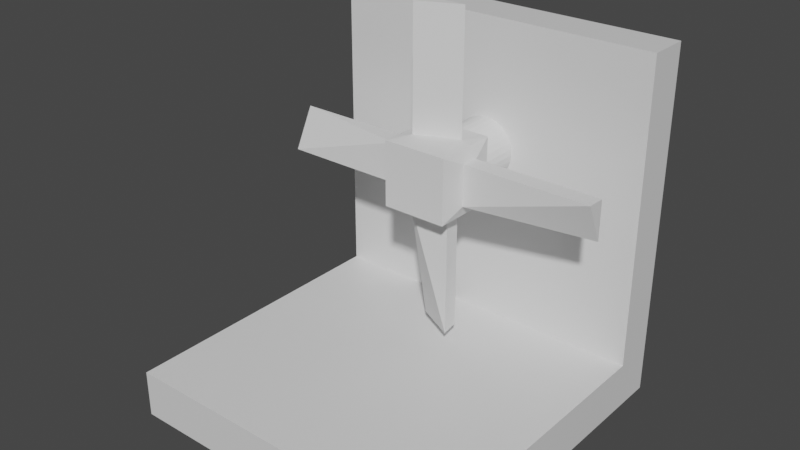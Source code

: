 # Source: FanTrap.blend  (saved by Blender 2.82.7; exported with 4.5.12 LTS)
import bpy
from mathutils import Matrix  # noqa: F401  (used for matrix-valued properties, if any)

bpy.ops.wm.read_factory_settings(use_empty=True)
scene = bpy.context.scene
scene.name = 'Scene'

# ---- collections
col_collection = bpy.data.collections.new('Collection'); scene.collection.children.link(col_collection)

# ---- materials (node trees are filled in below, after node groups)
mat_material = bpy.data.materials.new('Material')
mat_material.alpha_threshold = 0.0
mat_material.use_transparent_shadow = False
mat_material.line_color = (0.0, 0.0, 0.0, 1.0)

# ---- material node trees
mat_material.use_nodes = True; mat_material.node_tree.nodes.clear()
_N = mat_material.node_tree.nodes; _L = mat_material.node_tree.links
n0 = _N.new('ShaderNodeOutputMaterial'); n0.name = 'Material Output'; n0.location = (300, 300)
n1 = _N.new('ShaderNodeBsdfPrincipled'); n1.name = 'Principled BSDF'; n1.location = (10, 300)
n1.distribution = 'GGX'
n1.subsurface_method = 'BURLEY'
n1.inputs[2].default_value = 0.4
n1.inputs[3].default_value = 1.45
n1.inputs[27].default_value = (0.0, 0.0, 0.0, 1.0)
n1.inputs[28].default_value = 1.0
_L.new(n1.outputs[0], n0.inputs[0])
n0.is_active_output = True

# ---- world
world_world = bpy.data.worlds.new('World'); scene.world = world_world
world_world.use_nodes = True; world_world.node_tree.nodes.clear()
_N = world_world.node_tree.nodes; _L = world_world.node_tree.links
n0 = _N.new('ShaderNodeOutputWorld'); n0.name = 'World Output'; n0.location = (300, 300)
n1 = _N.new('ShaderNodeBackground'); n1.name = 'Background'; n1.location = (10, 300)
n1.inputs[0].default_value = (0.05088, 0.05088, 0.05088, 1.0)
_L.new(n1.outputs[0], n0.inputs[0])
n0.is_active_output = True
world_world.color = (0.05088, 0.05088, 0.05088)
world_world.use_sun_shadow = False
world_world.sun_shadow_jitter_overblur = 0.0

# ---- meshes
me_cube = bpy.data.meshes.new('Cube')
me_cube.from_pydata([(1.0, 1.0, 0.1414), (1.0, 1.0, -0.1414), (1.0, -1.0, 0.1414), (1.0, -1.0, -0.1414), (-1.0, 1.0, 0.1414), (-1.0, 1.0, -0.1414), (-1.0, -1.0, 0.1414), (-1.0, -1.0, -0.1414), (0.0, -1.0, 0.1414), (1.0, 0.0, 0.1414), (-1.0, 0.0, 0.1414), (0.0, 1.0, 0.1414), (0.0, 0.0, 0.1414), (-0.5, -1.0, 0.1414), (1.0, -0.5, 0.1414), (-1.0, 0.5, 0.1414), (0.5, 1.0, 0.1414), (0.5, -1.0, 0.1414), (1.0, 0.5, 0.1414), (-1.0, -0.5, 0.1414), (-0.5, 1.0, 0.1414), (0.0, -0.5, 0.1414), (0.0, 0.5, 0.1414), (0.5, 0.0, 0.1414), (-0.5, 0.0, 0.1414), (-0.5, 0.5, 0.1414), (0.5, 0.5, 0.1414), (0.5, -0.5, 0.1414), (-0.5, -0.5, 0.1414), (-0.75, -1.0, 0.1414), (1.0, -0.75, 0.1414), (-1.0, 0.75, 0.1414), (0.75, 1.0, 0.1414), (0.25, -1.0, 0.1414), (1.0, 0.25, 0.1414), (-1.0, -0.25, 0.1414), (-0.25, 1.0, 0.1414), (0.0, -0.75, 0.1414), (0.0, 0.25, 0.1414), (0.75, 0.0, 0.1414), (-0.25, 0.0, 0.1414), (-0.25, -1.0, 0.1414), (1.0, -0.25, 0.1414), (-1.0, 0.25, 0.1414), (0.25, 1.0, 0.1414), (0.75, -1.0, 0.1414), (1.0, 0.75, 0.1414), (-1.0, -0.75, 0.1414), (-0.75, 1.0, 0.1414), (0.0, -0.25, 0.1414), (0.0, 0.75, 0.1414), (0.25, 0.0, 0.1414), (-0.75, 0.0, 0.1414), (-0.5, 0.25, 0.1414), (-0.5, 0.75, 0.1414), (-0.25, 0.5, 0.1414), (-0.75, 0.5, 0.1414), (0.5, 0.25, 0.1414), (0.5, 0.75, 0.1414), (0.75, 0.5, 0.1414), (0.25, 0.5, 0.1414), (0.5, -0.75, 0.1414), (0.5, -0.25, 0.1414), (0.75, -0.5, 0.1414), (0.25, -0.5, 0.1414), (-0.5, -0.75, 0.1414), (-0.5, -0.25, 0.1414), (-0.25, -0.5, 0.1414), (-0.75, -0.5, 0.1414), (-0.75, -0.25, 0.1414), (-0.25, -0.25, 0.1414), (-0.25, -0.75, 0.1414), (0.25, -0.25, 0.1414), (0.75, -0.25, 0.1414), (0.75, -0.75, 0.1414), (0.25, 0.75, 0.1414), (0.75, 0.75, 0.1414), (0.75, 0.25, 0.1414), (-0.75, 0.75, 0.1414), (-0.25, 0.75, 0.1414), (-0.25, 0.25, 0.1414), (-0.75, 0.25, 0.1414), (0.25, 0.25, 0.1414), (0.25, -0.75, 0.1414), (-0.75, -0.75, 0.1414), (-1.0, 0.75, 1.967), (-1.0, 1.0, 1.967), (0.75, 1.0, 1.967), (1.0, 1.0, 1.967), (-0.25, 1.0, 1.967), (0.0, 1.0, 1.967), (0.25, 1.0, 1.967), (0.5, 1.0, 1.967), (-0.75, 1.0, 1.967), (-0.5, 1.0, 1.967), (1.0, 0.75, 1.967), (0.0, 0.75, 1.967), (-0.5, 0.75, 1.967), (0.5, 0.75, 1.967), (0.25, 0.75, 1.967), (0.75, 0.75, 1.967), (-0.75, 0.75, 1.967), (-0.25, 0.75, 1.967)], [], [(84, 47, 6, 29), (3, 2, 45, 17, 33, 8, 41, 13, 29, 6, 7), (7, 6, 47, 19, 35, 10, 43, 15, 31, 4, 5), (5, 1, 3, 7), (1, 0, 46, 18, 34, 9, 42, 14, 30, 2, 3), (5, 4, 48, 20, 36, 11, 44, 16, 32, 0, 1), (83, 37, 8, 33), (82, 38, 12, 51), (81, 43, 10, 52), (80, 53, 24, 40), (79, 54, 25, 55), (78, 31, 15, 56), (77, 57, 23, 39), (76, 58, 26, 59), (75, 50, 22, 60), (74, 61, 17, 45), (73, 62, 27, 63), (72, 49, 21, 64), (71, 65, 13, 41), (70, 66, 28, 67), (69, 35, 19, 68), (66, 69, 68, 28), (24, 52, 69, 66), (52, 10, 35, 69), (49, 70, 67, 21), (12, 40, 70, 49), (40, 24, 66, 70), (37, 71, 41, 8), (21, 67, 71, 37), (67, 28, 65, 71), (62, 72, 64, 27), (23, 51, 72, 62), (51, 12, 49, 72), (42, 73, 63, 14), (9, 39, 73, 42), (39, 23, 62, 73), (30, 74, 45, 2), (14, 63, 74, 30), (63, 27, 61, 74), (58, 75, 60, 26), (48, 4, 86, 93), (11, 36, 89, 90), (46, 76, 59, 18), (78, 54, 97, 101), (76, 46, 95, 100), (34, 77, 39, 9), (18, 59, 77, 34), (59, 26, 57, 77), (54, 78, 56, 25), (32, 16, 92, 87), (46, 0, 88, 95), (50, 79, 55, 22), (54, 79, 102, 97), (20, 48, 93, 94), (38, 80, 40, 12), (22, 55, 80, 38), (55, 25, 53, 80), (53, 81, 52, 24), (25, 56, 81, 53), (56, 15, 43, 81), (57, 82, 51, 23), (26, 60, 82, 57), (60, 22, 38, 82), (61, 83, 33, 17), (27, 64, 83, 61), (64, 21, 37, 83), (65, 84, 29, 13), (28, 68, 84, 65), (68, 19, 47, 84), (92, 91, 99, 98), (91, 90, 96, 99), (88, 87, 100, 95), (87, 92, 98, 100), (94, 93, 101, 97), (93, 86, 85, 101), (90, 89, 102, 96), (89, 94, 97, 102), (58, 76, 100, 98), (16, 44, 91, 92), (31, 78, 101, 85), (4, 31, 85, 86), (0, 32, 87, 88), (75, 58, 98, 99), (36, 20, 94, 89), (44, 11, 90, 91), (50, 75, 99, 96), (79, 50, 96, 102)])
_uv = me_cube.uv_layers.new(name='UVMap')
_uv.uv.foreach_set('vector', [0.8438, 0.7188, 0.875, 0.7188, 0.875, 0.75, 0.8438, 0.75, 0.375, 0.75, 0.625, 0.75, 0.625, 0.7812, 0.625, 0.8125, 0.625, 0.8438, 0.625, 0.875, 0.625, 0.9062, 0.625, 0.9375, 0.625, 0.9688, 0.625, 1.0, 0.375, 1.0, 0.375, 0.0, 0.625, 0.0, 0.625, 0.03125, 0.625, 0.0625, 0.625, 0.09375, 0.625, 0.125, 0.625, 0.1562, 0.625, 0.1875, 0.625, 0.2188, 0.625, 0.25, 0.375, 0.25, 0.125, 0.5, 0.375, 0.5, 0.375, 0.75, 0.125, 0.75, 0.375, 0.5, 0.625, 0.5, 0.625, 0.5312, 0.625, 0.5625, 0.625, 0.5938, 0.625, 0.625, 0.625, 0.6562, 0.625, 0.6875, 0.625, 0.7188, 0.625, 0.75, 0.375, 0.75, 0.375, 0.25, 0.625, 0.25, 0.625, 0.2812, 0.625, 0.3125, 0.625, 0.3438, 0.625, 0.375, 0.625, 0.4062, 0.625, 0.4375, 0.625, 0.4688, 0.625, 0.5, 0.375, 0.5, 0.7188, 0.7188, 0.75, 0.7188, 0.75, 0.75, 0.7188, 0.75, 0.7188, 0.5938, 0.75, 0.5938, 0.75, 0.625, 0.7188, 0.625, 0.8438, 0.5938, 0.875, 0.5938, 0.875, 0.625, 0.8438, 0.625, 0.7812, 0.5938, 0.8125, 0.5938, 0.8125, 0.625, 0.7812, 0.625, 0.7812, 0.5312, 0.8125, 0.5312, 0.8125, 0.5625, 0.7812, 0.5625, 0.8438, 0.5312, 0.875, 0.5312, 0.875, 0.5625, 0.8438, 0.5625, 0.6562, 0.5938, 0.6875, 0.5938, 0.6875, 0.625, 0.6562, 0.625, 0.6562, 0.5312, 0.6875, 0.5312, 0.6875, 0.5625, 0.6562, 0.5625, 0.7188, 0.5312, 0.75, 0.5312, 0.75, 0.5625, 0.7188, 0.5625, 0.6562, 0.7188, 0.6875, 0.7188, 0.6875, 0.75, 0.6562, 0.75, 0.6562, 0.6562, 0.6875, 0.6562, 0.6875, 0.6875, 0.6562, 0.6875, 0.7188, 0.6562, 0.75, 0.6562, 0.75, 0.6875, 0.7188, 0.6875, 0.7812, 0.7188, 0.8125, 0.7188, 0.8125, 0.75, 0.7812, 0.75, 0.7812, 0.6562, 0.8125, 0.6562, 0.8125, 0.6875, 0.7812, 0.6875, 0.8438, 0.6562, 0.875, 0.6562, 0.875, 0.6875, 0.8438, 0.6875, 0.8125, 0.6562, 0.8438, 0.6562, 0.8438, 0.6875, 0.8125, 0.6875, 0.8125, 0.625, 0.8438, 0.625, 0.8438, 0.6562, 0.8125, 0.6562, 0.8438, 0.625, 0.875, 0.625, 0.875, 0.6562, 0.8438, 0.6562, 0.75, 0.6562, 0.7812, 0.6562, 0.7812, 0.6875, 0.75, 0.6875, 0.75, 0.625, 0.7812, 0.625, 0.7812, 0.6562, 0.75, 0.6562, 0.7812, 0.625, 0.8125, 0.625, 0.8125, 0.6562, 0.7812, 0.6562, 0.75, 0.7188, 0.7812, 0.7188, 0.7812, 0.75, 0.75, 0.75, 0.75, 0.6875, 0.7812, 0.6875, 0.7812, 0.7188, 0.75, 0.7188, 0.7812, 0.6875, 0.8125, 0.6875, 0.8125, 0.7188, 0.7812, 0.7188, 0.6875, 0.6562, 0.7188, 0.6562, 0.7188, 0.6875, 0.6875, 0.6875, 0.6875, 0.625, 0.7188, 0.625, 0.7188, 0.6562, 0.6875, 0.6562, 0.7188, 0.625, 0.75, 0.625, 0.75, 0.6562, 0.7188, 0.6562, 0.625, 0.6562, 0.6562, 0.6562, 0.6562, 0.6875, 0.625, 0.6875, 0.625, 0.625, 0.6562, 0.625, 0.6562, 0.6562, 0.625, 0.6562, 0.6562, 0.625, 0.6875, 0.625, 0.6875, 0.6562, 0.6562, 0.6562, 0.625, 0.7188, 0.6562, 0.7188, 0.6562, 0.75, 0.625, 0.75, 0.625, 0.6875, 0.6562, 0.6875, 0.6562, 0.7188, 0.625, 0.7188, 0.6562, 0.6875, 0.6875, 0.6875, 0.6875, 0.7188, 0.6562, 0.7188, 0.6875, 0.5312, 0.7188, 0.5312, 0.7188, 0.5625, 0.6875, 0.5625, 0.625, 0.2812, 0.625, 0.25, 0.625, 0.25, 0.625, 0.2812, 0.625, 0.375, 0.625, 0.3438, 0.625, 0.3438, 0.625, 0.375, 0.625, 0.5312, 0.6562, 0.5312, 0.6562, 0.5625, 0.625, 0.5625, 0.8438, 0.5312, 0.8125, 0.5312, 0.8125, 0.5312, 0.8438, 0.5312, 0.6562, 0.5312, 0.625, 0.5312, 0.625, 0.5312, 0.6562, 0.5312, 0.625, 0.5938, 0.6562, 0.5938, 0.6562, 0.625, 0.625, 0.625, 0.625, 0.5625, 0.6562, 0.5625, 0.6562, 0.5938, 0.625, 0.5938, 0.6562, 0.5625, 0.6875, 0.5625, 0.6875, 0.5938, 0.6562, 0.5938, 0.8125, 0.5312, 0.8438, 0.5312, 0.8438, 0.5625, 0.8125, 0.5625, 0.625, 0.4688, 0.625, 0.4375, 0.625, 0.4375, 0.625, 0.4688, 0.625, 0.5312, 0.625, 0.5, 0.625, 0.5, 0.625, 0.5312, 0.75, 0.5312, 0.7812, 0.5312, 0.7812, 0.5625, 0.75, 0.5625, 0.8125, 0.5312, 0.7812, 0.5312, 0.7812, 0.5312, 0.8125, 0.5312, 0.625, 0.3125, 0.625, 0.2812, 0.625, 0.2812, 0.625, 0.3125, 0.75, 0.5938, 0.7812, 0.5938, 0.7812, 0.625, 0.75, 0.625, 0.75, 0.5625, 0.7812, 0.5625, 0.7812, 0.5938, 0.75, 0.5938, 0.7812, 0.5625, 0.8125, 0.5625, 0.8125, 0.5938, 0.7812, 0.5938, 0.8125, 0.5938, 0.8438, 0.5938, 0.8438, 0.625, 0.8125, 0.625, 0.8125, 0.5625, 0.8438, 0.5625, 0.8438, 0.5938, 0.8125, 0.5938, 0.8438, 0.5625, 0.875, 0.5625, 0.875, 0.5938, 0.8438, 0.5938, 0.6875, 0.5938, 0.7188, 0.5938, 0.7188, 0.625, 0.6875, 0.625, 0.6875, 0.5625, 0.7188, 0.5625, 0.7188, 0.5938, 0.6875, 0.5938, 0.7188, 0.5625, 0.75, 0.5625, 0.75, 0.5938, 0.7188, 0.5938, 0.6875, 0.7188, 0.7188, 0.7188, 0.7188, 0.75, 0.6875, 0.75, 0.6875, 0.6875, 0.7188, 0.6875, 0.7188, 0.7188, 0.6875, 0.7188, 0.7188, 0.6875, 0.75, 0.6875, 0.75, 0.7188, 0.7188, 0.7188, 0.8125, 0.7188, 0.8438, 0.7188, 0.8438, 0.75, 0.8125, 0.75, 0.8125, 0.6875, 0.8438, 0.6875, 0.8438, 0.7188, 0.8125, 0.7188, 0.8438, 0.6875, 0.875, 0.6875, 0.875, 0.7188, 0.8438, 0.7188, 0.6875, 0.5, 0.7188, 0.5, 0.7188, 0.5312, 0.6875, 0.5312, 0.7188, 0.5, 0.75, 0.5, 0.75, 0.5312, 0.7188, 0.5312, 0.625, 0.5, 0.6562, 0.5, 0.6562, 0.5312, 0.625, 0.5312, 0.6562, 0.5, 0.6875, 0.5, 0.6875, 0.5312, 0.6562, 0.5312, 0.8125, 0.5, 0.8438, 0.5, 0.8438, 0.5312, 0.8125, 0.5312, 0.8438, 0.5, 0.875, 0.5, 0.875, 0.5312, 0.8438, 0.5312, 0.75, 0.5, 0.7812, 0.5, 0.7812, 0.5312, 0.75, 0.5312, 0.7812, 0.5, 0.8125, 0.5, 0.8125, 0.5312, 0.7812, 0.5312, 0.6875, 0.5312, 0.6562, 0.5312, 0.6562, 0.5312, 0.6875, 0.5312, 0.625, 0.4375, 0.625, 0.4062, 0.625, 0.4062, 0.625, 0.4375, 0.875, 0.5312, 0.8438, 0.5312, 0.8438, 0.5312, 0.875, 0.5312, 0.625, 0.25, 0.625, 0.2188, 0.625, 0.2188, 0.625, 0.25, 0.625, 0.5, 0.625, 0.4688, 0.625, 0.4688, 0.625, 0.5, 0.7188, 0.5312, 0.6875, 0.5312, 0.6875, 0.5312, 0.7188, 0.5312, 0.625, 0.3438, 0.625, 0.3125, 0.625, 0.3125, 0.625, 0.3438, 0.625, 0.4062, 0.625, 0.375, 0.625, 0.375, 0.625, 0.4062, 0.75, 0.5312, 0.7188, 0.5312, 0.7188, 0.5312, 0.75, 0.5312, 0.7812, 0.5312, 0.75, 0.5312, 0.75, 0.5312, 0.7812, 0.5312])
me_cube.materials.append(mat_material)
me_cube.use_remesh_preserve_volume = False
me_cube.use_remesh_preserve_attributes = False
me_cube.use_mirror_vertex_groups = False
me_cube.update()
me_cylinder = bpy.data.meshes.new('Cylinder')
me_cylinder.from_pydata([(0.0, 1.0, -1.0), (0.0, 1.0, 1.0), (0.1951, 0.9808, -1.0), (0.1951, 0.9808, 1.0), (0.3827, 0.9239, -1.0), (0.3827, 0.9239, 1.0), (0.5556, 0.8315, -1.0), (0.5556, 0.8315, 1.0), (0.7071, 0.7071, -1.0), (0.7071, 0.7071, 1.0), (0.8315, 0.5556, -1.0), (0.8315, 0.5556, 1.0), (0.9239, 0.3827, -1.0), (0.9239, 0.3827, 1.0), (0.9808, 0.1951, -1.0), (0.9808, 0.1951, 1.0), (1.0, 7.55e-08, -1.0), (1.0, 7.55e-08, 1.0), (0.9808, -0.1951, -1.0), (0.9808, -0.1951, 1.0), (0.9239, -0.3827, -1.0), (0.9239, -0.3827, 1.0), (0.8315, -0.5556, -1.0), (0.8315, -0.5556, 1.0), (0.7071, -0.7071, -1.0), (0.7071, -0.7071, 1.0), (0.5556, -0.8315, -1.0), (0.5556, -0.8315, 1.0), (0.3827, -0.9239, -1.0), (0.3827, -0.9239, 1.0), (0.1951, -0.9808, -1.0), (0.1951, -0.9808, 1.0), (-3.258e-07, -1.0, -1.0), (-3.258e-07, -1.0, 1.0), (-0.1951, -0.9808, -1.0), (-0.1951, -0.9808, 1.0), (-0.3827, -0.9239, -1.0), (-0.3827, -0.9239, 1.0), (-0.5556, -0.8315, -1.0), (-0.5556, -0.8315, 1.0), (-0.7071, -0.7071, -1.0), (-0.7071, -0.7071, 1.0), (-0.8315, -0.5556, -1.0), (-0.8315, -0.5556, 1.0), (-0.9239, -0.3827, -1.0), (-0.9239, -0.3827, 1.0), (-0.9808, -0.1951, -1.0), (-0.9808, -0.1951, 1.0), (-1.0, 9.656e-07, -1.0), (-1.0, 9.656e-07, 1.0), (-0.9808, 0.1951, -1.0), (-0.9808, 0.1951, 1.0), (-0.9239, 0.3827, -1.0), (-0.9239, 0.3827, 1.0), (-0.8315, 0.5556, -1.0), (-0.8315, 0.5556, 1.0), (-0.7071, 0.7071, -1.0), (-0.7071, 0.7071, 1.0), (-0.5556, 0.8315, -1.0), (-0.5556, 0.8315, 1.0), (-0.3827, 0.9239, -1.0), (-0.3827, 0.9239, 1.0), (-0.1951, 0.9808, -1.0), (-0.1951, 0.9808, 1.0)], [], [(0, 1, 3, 2), (2, 3, 5, 4), (4, 5, 7, 6), (6, 7, 9, 8), (8, 9, 11, 10), (10, 11, 13, 12), (12, 13, 15, 14), (14, 15, 17, 16), (16, 17, 19, 18), (18, 19, 21, 20), (20, 21, 23, 22), (22, 23, 25, 24), (24, 25, 27, 26), (26, 27, 29, 28), (28, 29, 31, 30), (30, 31, 33, 32), (32, 33, 35, 34), (34, 35, 37, 36), (36, 37, 39, 38), (38, 39, 41, 40), (40, 41, 43, 42), (42, 43, 45, 44), (44, 45, 47, 46), (46, 47, 49, 48), (48, 49, 51, 50), (50, 51, 53, 52), (52, 53, 55, 54), (54, 55, 57, 56), (56, 57, 59, 58), (58, 59, 61, 60), (3, 1, 63, 61, 59, 57, 55, 53, 51, 49, 47, 45, 43, 41, 39, 37, 35, 33, 31, 29, 27, 25, 23, 21, 19, 17, 15, 13, 11, 9, 7, 5), (60, 61, 63, 62), (62, 63, 1, 0), (0, 2, 4, 6, 8, 10, 12, 14, 16, 18, 20, 22, 24, 26, 28, 30, 32, 34, 36, 38, 40, 42, 44, 46, 48, 50, 52, 54, 56, 58, 60, 62)])
_uv = me_cylinder.uv_layers.new(name='UVMap')
_uv.uv.foreach_set('vector', [1.0, 0.5, 1.0, 1.0, 0.9688, 1.0, 0.9688, 0.5, 0.9688, 0.5, 0.9688, 1.0, 0.9375, 1.0, 0.9375, 0.5, 0.9375, 0.5, 0.9375, 1.0, 0.9062, 1.0, 0.9062, 0.5, 0.9062, 0.5, 0.9062, 1.0, 0.875, 1.0, 0.875, 0.5, 0.875, 0.5, 0.875, 1.0, 0.8438, 1.0, 0.8438, 0.5, 0.8438, 0.5, 0.8438, 1.0, 0.8125, 1.0, 0.8125, 0.5, 0.8125, 0.5, 0.8125, 1.0, 0.7812, 1.0, 0.7812, 0.5, 0.7812, 0.5, 0.7812, 1.0, 0.75, 1.0, 0.75, 0.5, 0.75, 0.5, 0.75, 1.0, 0.7188, 1.0, 0.7188, 0.5, 0.7188, 0.5, 0.7188, 1.0, 0.6875, 1.0, 0.6875, 0.5, 0.6875, 0.5, 0.6875, 1.0, 0.6562, 1.0, 0.6562, 0.5, 0.6562, 0.5, 0.6562, 1.0, 0.625, 1.0, 0.625, 0.5, 0.625, 0.5, 0.625, 1.0, 0.5938, 1.0, 0.5938, 0.5, 0.5938, 0.5, 0.5938, 1.0, 0.5625, 1.0, 0.5625, 0.5, 0.5625, 0.5, 0.5625, 1.0, 0.5312, 1.0, 0.5312, 0.5, 0.5312, 0.5, 0.5312, 1.0, 0.5, 1.0, 0.5, 0.5, 0.5, 0.5, 0.5, 1.0, 0.4688, 1.0, 0.4688, 0.5, 0.4688, 0.5, 0.4688, 1.0, 0.4375, 1.0, 0.4375, 0.5, 0.4375, 0.5, 0.4375, 1.0, 0.4062, 1.0, 0.4062, 0.5, 0.4062, 0.5, 0.4062, 1.0, 0.375, 1.0, 0.375, 0.5, 0.375, 0.5, 0.375, 1.0, 0.3438, 1.0, 0.3438, 0.5, 0.3438, 0.5, 0.3438, 1.0, 0.3125, 1.0, 0.3125, 0.5, 0.3125, 0.5, 0.3125, 1.0, 0.2812, 1.0, 0.2812, 0.5, 0.2812, 0.5, 0.2812, 1.0, 0.25, 1.0, 0.25, 0.5, 0.25, 0.5, 0.25, 1.0, 0.2188, 1.0, 0.2188, 0.5, 0.2188, 0.5, 0.2188, 1.0, 0.1875, 1.0, 0.1875, 0.5, 0.1875, 0.5, 0.1875, 1.0, 0.1562, 1.0, 0.1562, 0.5, 0.1562, 0.5, 0.1562, 1.0, 0.125, 1.0, 0.125, 0.5, 0.125, 0.5, 0.125, 1.0, 0.09375, 1.0, 0.09375, 0.5, 0.09375, 0.5, 0.09375, 1.0, 0.0625, 1.0, 0.0625, 0.5, 0.2968, 0.4854, 0.25, 0.49, 0.2032, 0.4854, 0.1582, 0.4717, 0.1167, 0.4496, 0.08029, 0.4197, 0.05045, 0.3833, 0.02827, 0.3418, 0.01461, 0.2968, 0.01, 0.25, 0.01461, 0.2032, 0.02827, 0.1582, 0.05045, 0.1167, 0.08029, 0.08029, 0.1167, 0.05045, 0.1582, 0.02827, 0.2032, 0.01461, 0.25, 0.01, 0.2968, 0.01461, 0.3418, 0.02827, 0.3833, 0.05045, 0.4197, 0.08029, 0.4496, 0.1167, 0.4717, 0.1582, 0.4854, 0.2032, 0.49, 0.25, 0.4854, 0.2968, 0.4717, 0.3418, 0.4496, 0.3833, 0.4197, 0.4197, 0.3833, 0.4496, 0.3418, 0.4717, 0.0625, 0.5, 0.0625, 1.0, 0.03125, 1.0, 0.03125, 0.5, 0.03125, 0.5, 0.03125, 1.0, 0.0, 1.0, 0.0, 0.5, 0.75, 0.49, 0.7968, 0.4854, 0.8418, 0.4717, 0.8833, 0.4496, 0.9197, 0.4197, 0.9496, 0.3833, 0.9717, 0.3418, 0.9854, 0.2968, 0.99, 0.25, 0.9854, 0.2032, 0.9717, 0.1582, 0.9496, 0.1167, 0.9197, 0.08029, 0.8833, 0.05045, 0.8418, 0.02827, 0.7968, 0.01461, 0.75, 0.01, 0.7032, 0.01461, 0.6582, 0.02827, 0.6167, 0.05045, 0.5803, 0.08029, 0.5504, 0.1167, 0.5283, 0.1582, 0.5146, 0.2032, 0.51, 0.25, 0.5146, 0.2968, 0.5283, 0.3418, 0.5504, 0.3833, 0.5803, 0.4197, 0.6167, 0.4496, 0.6582, 0.4717, 0.7032, 0.4854])
me_cylinder.use_remesh_fix_poles = True
me_cylinder.use_remesh_preserve_attributes = False
me_cylinder.use_mirror_vertex_groups = False
me_cylinder.update()
me_cube_001 = bpy.data.meshes.new('Cube.001')
me_cube_001.from_pydata([(-1.0, -1.0, -1.0), (-1.0, -1.0, 1.0), (-1.0, 1.0, -1.0), (-1.0, 1.0, 1.0), (1.0, -1.0, -1.0), (1.0, -1.0, 1.0), (1.0, 1.0, -1.0), (1.0, 1.0, 1.0), (-0.6389, -0.2755, 1.043), (-0.6454, 0.2755, 1.043), (0.6454, 0.2755, 1.043), (0.6389, -0.2755, 1.043), (-0.6389, -0.2755, 4.799), (-0.6454, 0.2755, 4.799), (0.6454, 0.2755, 4.799), (-0.5483, 0.3008, -1.134), (-0.6457, -0.3008, -1.134), (0.5483, 0.3008, -1.134), (0.6457, -0.3008, -1.134), (-0.5483, 0.3008, -4.904), (0.5483, 0.3008, -4.904), (0.6457, -0.3008, -4.904), (-1.297, 0.3069, -0.6092), (-1.297, -0.3069, -0.6203), (-1.297, -0.3069, 0.6203), (-1.297, 0.3069, 0.6092), (-5.107, 0.3069, -0.6092), (-5.107, -0.3069, -0.6203), (-5.107, 0.3069, 0.6092), (1.144, 0.2835, 0.6089), (1.144, 0.2835, -0.6089), (1.144, -0.2835, -0.6271), (1.144, -0.2835, 0.6271), (5.067, 0.2835, 0.6089), (5.067, 0.2835, -0.6089), (5.067, -0.2835, 0.6271)], [], [(2, 0, 23, 22), (2, 3, 7, 6), (5, 4, 31, 32), (4, 5, 1, 0), (2, 6, 17, 15), (3, 1, 8, 9), (15, 17, 20, 19), (1, 5, 11, 8), (7, 3, 9, 10), (5, 7, 10, 11), (14, 13, 12), (10, 9, 13, 14), (0, 2, 15, 16), (9, 8, 12, 13), (11, 10, 14, 12, 8), (6, 4, 18, 17), (4, 0, 16, 18), (19, 20, 21), (17, 18, 21, 20), (18, 16, 15, 19, 21), (3, 2, 22, 25), (0, 1, 24, 23), (1, 3, 25, 24), (27, 28, 26), (22, 23, 27, 26), (25, 22, 26, 28), (23, 24, 25, 28, 27), (4, 6, 30, 31), (7, 5, 32, 29), (6, 7, 29, 30), (34, 33, 35), (29, 32, 35, 33), (30, 29, 33, 34), (32, 31, 30, 34, 35)])
_uv = me_cube_001.uv_layers.new(name='UVMap')
_uv.uv.foreach_set('vector', [0.375, 0.25, 0.375, 0.0, 0.375, 0.0, 0.375, 0.25, 0.375, 0.25, 0.625, 0.25, 0.625, 0.5, 0.375, 0.5, 0.625, 0.75, 0.375, 0.75, 0.375, 0.75, 0.625, 0.75, 0.375, 0.75, 0.625, 0.75, 0.625, 1.0, 0.375, 1.0, 0.375, 0.25, 0.375, 0.5, 0.375, 0.5, 0.375, 0.25, 0.625, 0.25, 0.625, 0.0, 0.625, 0.0, 0.625, 0.25, 0.375, 0.25, 0.375, 0.5, 0.375, 0.5, 0.375, 0.25, 0.625, 1.0, 0.625, 0.75, 0.625, 0.75, 0.625, 1.0, 0.625, 0.5, 0.625, 0.25, 0.625, 0.25, 0.625, 0.5, 0.625, 0.75, 0.625, 0.5, 0.625, 0.5, 0.625, 0.75, 0.625, 0.5, 0.875, 0.5, 0.875, 0.75, 0.625, 0.5, 0.625, 0.25, 0.625, 0.25, 0.625, 0.5, 0.375, 0.0, 0.375, 0.25, 0.375, 0.25, 0.375, 0.0, 0.625, 0.25, 0.625, 0.0, 0.625, 0.0, 0.625, 0.25, 0.625, 0.75, 0.625, 0.5, 0.625, 0.5, 0.625, 1.0, 0.625, 1.0, 0.375, 0.5, 0.375, 0.75, 0.375, 0.75, 0.375, 0.5, 0.375, 0.75, 0.375, 1.0, 0.375, 1.0, 0.375, 0.75, 0.125, 0.5, 0.375, 0.5, 0.375, 0.75, 0.375, 0.5, 0.375, 0.75, 0.375, 0.75, 0.375, 0.5, 0.375, 0.75, 0.375, 0.0, 0.375, 0.25, 0.375, 0.25, 0.375, 0.75, 0.625, 0.25, 0.375, 0.25, 0.375, 0.25, 0.625, 0.25, 0.375, 1.0, 0.625, 1.0, 0.625, 1.0, 0.375, 1.0, 0.625, 0.0, 0.625, 0.25, 0.625, 0.25, 0.625, 0.0, 0.375, 0.0, 0.625, 0.25, 0.375, 0.25, 0.375, 0.25, 0.375, 0.0, 0.375, 0.0, 0.375, 0.25, 0.625, 0.25, 0.375, 0.25, 0.375, 0.25, 0.625, 0.25, 0.375, 1.0, 0.625, 0.0, 0.625, 0.25, 0.625, 0.25, 0.375, 1.0, 0.375, 0.75, 0.375, 0.5, 0.375, 0.5, 0.375, 0.75, 0.625, 0.5, 0.625, 0.75, 0.625, 0.75, 0.625, 0.5, 0.375, 0.5, 0.625, 0.5, 0.625, 0.5, 0.375, 0.5, 0.375, 0.5, 0.625, 0.5, 0.625, 0.75, 0.625, 0.5, 0.625, 0.75, 0.625, 0.75, 0.625, 0.5, 0.375, 0.5, 0.625, 0.5, 0.625, 0.5, 0.375, 0.5, 0.625, 0.75, 0.375, 0.75, 0.375, 0.5, 0.375, 0.5, 0.625, 0.75])
me_cube_001.use_remesh_fix_poles = True
me_cube_001.use_remesh_preserve_attributes = False
me_cube_001.use_mirror_vertex_groups = False
me_cube_001.update()

# ---- objects
ob_cube = bpy.data.objects.new('Cube', me_cube)
ob_cylinder = bpy.data.objects.new('Cylinder', me_cylinder)
ob_cube_001 = bpy.data.objects.new('Cube.001', me_cube_001)

# ---- transforms, parenting, visibility, modifiers, constraints
ob_cube.location = (0.0, 0.0, 0.0)
ob_cube.lock_rotations_4d = False
ob_cube.empty_display_type = 'ARROWS'
ob_cube.lineart.crease_threshold = 0.0
ob_cylinder.location = (0.0, 0.6114, 1.2)
ob_cylinder.rotation_euler = (1.571, -0.0, 0.0)
ob_cylinder.scale = (0.1856, 0.1856, 0.1856)
ob_cylinder.lineart.crease_threshold = 0.0
ob_cube_001.location = (0.0, 0.3062, 1.2)
ob_cube_001.scale = (0.1945, 0.1945, 0.1945)
ob_cube_001.lineart.crease_threshold = 0.0

# ---- collection membership
col_collection.objects.link(ob_cube)
col_collection.objects.link(ob_cylinder)
col_collection.objects.link(ob_cube_001)

# ---- scene / render settings (as saved in the file)
scene.frame_start = 1; scene.frame_end = 250; scene.frame_set(1)
scene.render.engine = 'BLENDER_EEVEE_NEXT'
scene.cycles.use_denoising = False
scene.cycles.samples = 128
scene.cycles.sampling_pattern = 'TABULATED_SOBOL'
scene.cycles.use_adaptive_sampling = False
scene.cycles.use_light_tree = False
scene.view_settings.view_transform = 'Filmic'
bpy.context.view_layer.update()

# ---- added for rendering (the .blend has no active camera and no usable light): camera, sun
cam_auto = bpy.data.cameras.new('AutoCamera')
cam_auto.lens = 50.0
cam_auto.sensor_width = 36.0
cam_auto.clip_end = 1000.0
ob_auto_camera = bpy.data.objects.new('AutoCamera', cam_auto)
scene.collection.objects.link(ob_auto_camera)
ob_auto_camera.location = (3.35817, -4.0298, 3.68244)
ob_auto_camera.rotation_euler = (1.09748, -7.21219e-08, 0.694738)
scene.camera = ob_auto_camera
light_auto_sun = bpy.data.lights.new('AutoSun', 'SUN')
light_auto_sun.energy = 3.0
light_auto_sun.angle = 0.0523599
ob_auto_sun = bpy.data.objects.new('AutoSun', light_auto_sun)
scene.collection.objects.link(ob_auto_sun)
ob_auto_sun.rotation_euler = (0.872665, 0.174533, 0.523599)
bpy.context.view_layer.update()

